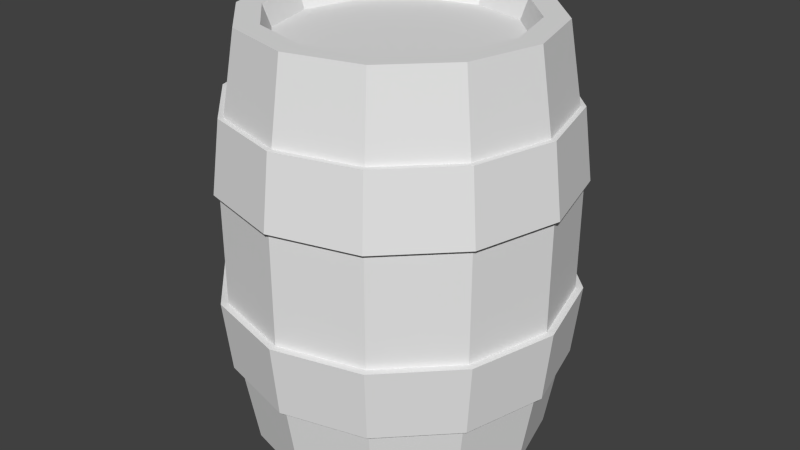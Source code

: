 # Source: Barrel.blend  (saved by Blender 2.76.0; exported with 4.5.12 LTS)
import bpy
from mathutils import Matrix  # noqa: F401  (used for matrix-valued properties, if any)

bpy.ops.wm.read_factory_settings(use_empty=True)
scene = bpy.context.scene
scene.name = 'Scene'

# ---- collections
col_collection_1 = bpy.data.collections.new('Collection 1'); scene.collection.children.link(col_collection_1)

# ---- materials (node trees are filled in below, after node groups)
mat_material = bpy.data.materials.new('Material')
mat_material.alpha_threshold = 0.0
mat_material.use_transparent_shadow = False
mat_material.roughness = 0.5

# ---- material node trees

# ---- world
world_world = bpy.data.worlds.new('World'); scene.world = world_world
world_world.color = (0.05088, 0.05088, 0.05088)
world_world.use_sun_shadow = False
world_world.sun_shadow_jitter_overblur = 0.0
world_world.cycles.sampling_method = 'MANUAL'
world_world.cycles.sample_map_resolution = 256

# ---- meshes
me_cylinder = bpy.data.meshes.new('Cylinder')
me_cylinder.from_pydata([(-1.295e-08, 0.6145, -0.8715), (-1.295e-08, 0.6145, 0.8715), (0.3072, 0.5321, -0.8715), (0.3072, 0.5321, 0.8715), (0.5321, 0.3072, -0.8715), (0.5321, 0.3072, 0.8715), (0.6145, -8.341e-08, -0.8715), (0.6145, -8.341e-08, 0.8715), (0.5321, -0.3072, -0.8715), (0.5321, -0.3072, 0.8715), (0.3072, -0.5321, -0.8715), (0.3072, -0.5321, 0.8715), (7.983e-08, -0.6145, -0.8715), (7.983e-08, -0.6145, 0.8715), (-0.3072, -0.5321, -0.8715), (-0.3072, -0.5321, 0.8715), (-0.5321, -0.3072, -0.8715), (-0.5321, -0.3072, 0.8715), (-0.6145, -3.422e-07, -0.8715), (-0.6145, -3.422e-07, 0.8715), (-0.5321, 0.3072, -0.8715), (-0.5321, 0.3072, 0.8715), (-0.3072, 0.5321, -0.8715), (-0.3072, 0.5321, 0.8715), (-1.025e-08, 0.7051, -0.2141), (-1.025e-08, 0.7051, 0.251), (0.3525, 0.6106, 0.251), (0.3525, 0.6106, -0.2141), (0.6106, 0.3525, 0.251), (0.6106, 0.3525, -0.2141), (0.7051, -7.477e-08, 0.251), (0.7051, -7.477e-08, -0.2141), (0.6106, -0.3525, 0.251), (0.6106, -0.3525, -0.2141), (0.3525, -0.6106, 0.251), (0.3525, -0.6106, -0.2141), (9.621e-08, -0.7051, 0.251), (9.621e-08, -0.7051, -0.2141), (-0.3525, -0.6106, 0.251), (-0.3525, -0.6106, -0.2141), (-0.6106, -0.3525, 0.251), (-0.6106, -0.3525, -0.2141), (-0.7051, -3.717e-07, 0.251), (-0.7051, -3.717e-07, -0.2141), (-0.6106, 0.3525, 0.251), (-0.6106, 0.3525, -0.2141), (-0.3525, 0.6106, 0.251), (-0.3525, 0.6106, -0.2141), (-1.564e-08, 0.5164, 0.8715), (0.2582, 0.4472, 0.8715), (0.4472, 0.2582, 0.8715), (0.5164, -9.071e-08, 0.8715), (0.4472, -0.2582, 0.8715), (0.2582, -0.4472, 0.8715), (6.232e-08, -0.5164, 0.8715), (-0.2582, -0.4472, 0.8715), (-0.4472, -0.2582, 0.8715), (-0.5164, -3.082e-07, 0.8715), (-0.4472, 0.2582, 0.8715), (-0.2582, 0.4472, 0.8715), (-1.701e-08, 0.4837, 0.7846), (0.2418, 0.4189, 0.7846), (0.4189, 0.2418, 0.7846), (0.4837, -9.236e-08, 0.7846), (0.4189, -0.2418, 0.7846), (0.2418, -0.4189, 0.7846), (5.603e-08, -0.4837, 0.7846), (-0.2418, -0.4189, 0.7846), (-0.4189, -0.2418, 0.7846), (-0.4837, -2.961e-07, 0.7846), (-0.4189, 0.2418, 0.7846), (-0.2418, 0.4189, 0.7846), (-1.132e-08, 0.6692, 0.5463), (0.3346, 0.5796, 0.5463), (0.5796, 0.3346, 0.5463), (0.6692, -7.819e-08, 0.5463), (0.5796, -0.3346, 0.5463), (0.3346, -0.5796, 0.5463), (8.973e-08, -0.6692, 0.5463), (-0.3346, -0.5796, 0.5463), (-0.5796, -0.3346, 0.5463), (-0.6692, -3.601e-07, 0.5463), (-0.5796, 0.3346, 0.5463), (-0.3346, 0.5796, 0.5463), (-9.562e-09, 0.7272, 0.251), (0.3636, 0.6298, 0.251), (0.6298, 0.3636, 0.251), (0.7272, -7.197e-08, 0.251), (0.6298, -0.3636, 0.251), (0.3636, -0.6298, 0.251), (1.002e-07, -0.7272, 0.251), (-0.3636, -0.6298, 0.251), (-0.6298, -0.3636, 0.251), (-0.7272, -3.783e-07, 0.251), (-0.6298, 0.3636, 0.251), (-0.3636, 0.6298, 0.251), (-1.066e-08, 0.6903, 0.5463), (0.3451, 0.5978, 0.5463), (0.5978, 0.3451, 0.5463), (0.6903, -7.549e-08, 0.5463), (0.5978, -0.3451, 0.5463), (0.3451, -0.5978, 0.5463), (9.356e-08, -0.6903, 0.5463), (-0.3451, -0.5978, 0.5463), (-0.5978, -0.3451, 0.5463), (-0.6903, -3.662e-07, 0.5463), (-0.5978, 0.3451, 0.5463), (-0.3451, 0.5978, 0.5463), (0.3374, 0.5843, -0.5135), (0.5843, 0.3374, -0.5135), (0.6747, -7.766e-08, -0.5135), (0.5843, -0.3374, -0.5135), (0.3374, -0.5843, -0.5135), (9.073e-08, -0.6747, -0.5135), (-0.3374, -0.5843, -0.5135), (-0.5843, -0.3374, -0.5135), (-0.6747, -3.619e-07, -0.5135), (-0.5843, 0.3374, -0.5135), (-0.3374, 0.5843, -0.5135), (-1.116e-08, 0.6747, -0.5135), (-9.504e-09, 0.7352, -0.2141), (0.3676, 0.6367, -0.2141), (0.6367, 0.3676, -0.2141), (0.7352, -7.116e-08, -0.2141), (0.6367, -0.3676, -0.2141), (0.3676, -0.6367, -0.2141), (1.015e-07, -0.7352, -0.2141), (-0.3676, -0.6367, -0.2141), (-0.6367, -0.3676, -0.2141), (-0.7352, -3.809e-07, -0.2141), (-0.6367, 0.3676, -0.2141), (-0.3676, 0.6367, -0.2141), (0.3518, 0.6093, -0.5135), (0.6093, 0.3518, -0.5135), (0.7036, -7.418e-08, -0.5135), (0.6093, -0.3518, -0.5135), (0.3518, -0.6093, -0.5135), (9.579e-08, -0.7036, -0.5135), (-0.3518, -0.6093, -0.5135), (-0.6093, -0.3518, -0.5135), (-0.7036, -3.705e-07, -0.5135), (-0.6093, 0.3518, -0.5135), (-0.3518, 0.6093, -0.5135), (-1.045e-08, 0.7036, -0.5135)], [], [(72, 1, 3, 73), (73, 3, 5, 74), (74, 5, 7, 75), (75, 7, 9, 76), (76, 9, 11, 77), (77, 11, 13, 78), (78, 13, 15, 79), (79, 15, 17, 80), (80, 17, 19, 81), (81, 19, 21, 82), (17, 15, 55, 56), (83, 23, 1, 72), (82, 21, 23, 83), (0, 2, 4, 6, 8, 10, 12, 14, 16, 18, 20, 22), (37, 39, 127, 126), (45, 44, 46, 47), (110, 109, 133, 134), (47, 46, 25, 24), (117, 116, 140, 141), (43, 42, 44, 45), (47, 24, 120, 131), (41, 40, 42, 43), (109, 108, 132, 133), (39, 38, 40, 41), (31, 33, 124, 123), (37, 36, 38, 39), (116, 115, 139, 140), (35, 34, 36, 37), (39, 41, 128, 127), (33, 32, 34, 35), (108, 119, 143, 132), (31, 30, 32, 33), (115, 114, 138, 139), (29, 28, 30, 31), (45, 47, 131, 130), (27, 26, 28, 29), (24, 27, 121, 120), (24, 25, 26, 27), (15, 13, 54, 55), (13, 11, 53, 54), (11, 9, 52, 53), (9, 7, 51, 52), (1, 23, 59, 48), (3, 1, 48, 49), (7, 5, 50, 51), (23, 21, 58, 59), (5, 3, 49, 50), (21, 19, 57, 58), (19, 17, 56, 57), (49, 48, 60, 61), (56, 55, 67, 68), (53, 52, 64, 65), (48, 59, 71, 60), (50, 49, 61, 62), (57, 56, 68, 69), (54, 53, 65, 66), (51, 50, 62, 63), (58, 57, 69, 70), (55, 54, 66, 67), (52, 51, 63, 64), (59, 58, 70, 71), (61, 60, 71, 70, 69, 68, 67, 66, 65, 64, 63, 62), (75, 76, 100, 99), (25, 46, 95, 84), (82, 83, 107, 106), (32, 30, 87, 88), (76, 77, 101, 100), (40, 38, 91, 92), (77, 78, 102, 101), (46, 44, 94, 95), (26, 25, 84, 85), (34, 32, 88, 89), (78, 79, 103, 102), (42, 40, 92, 93), (94, 106, 107, 95), (95, 107, 96, 84), (93, 105, 106, 94), (92, 104, 105, 93), (91, 103, 104, 92), (90, 102, 103, 91), (89, 101, 102, 90), (88, 100, 101, 89), (87, 99, 100, 88), (86, 98, 99, 87), (85, 97, 98, 86), (84, 96, 97, 85), (83, 72, 96, 107), (38, 36, 90, 91), (74, 75, 99, 98), (30, 28, 86, 87), (81, 82, 106, 105), (44, 42, 93, 94), (73, 74, 98, 97), (80, 81, 105, 104), (36, 34, 89, 90), (72, 73, 97, 96), (28, 26, 85, 86), (79, 80, 104, 103), (0, 119, 108, 2), (2, 108, 109, 4), (4, 109, 110, 6), (6, 110, 111, 8), (8, 111, 112, 10), (10, 112, 113, 12), (12, 113, 114, 14), (14, 114, 115, 16), (16, 115, 116, 18), (18, 116, 117, 20), (22, 118, 119, 0), (20, 117, 118, 22), (141, 130, 131, 142), (142, 131, 120, 143), (140, 129, 130, 141), (139, 128, 129, 140), (138, 127, 128, 139), (137, 126, 127, 138), (136, 125, 126, 137), (135, 124, 125, 136), (134, 123, 124, 135), (133, 122, 123, 134), (132, 121, 122, 133), (143, 120, 121, 132), (119, 118, 142, 143), (29, 31, 123, 122), (111, 110, 134, 135), (43, 45, 130, 129), (118, 117, 141, 142), (112, 111, 135, 136), (35, 37, 126, 125), (27, 29, 122, 121), (113, 112, 136, 137), (41, 43, 129, 128), (114, 113, 137, 138), (33, 35, 125, 124)])
_uv = me_cylinder.uv_layers.new(name='UVMap')
_uv.uv.foreach_set('vector', [0.333, 0.3099, 0.3247, 0.241, 0.3854, 0.2231, 0.4107, 0.2912, 0.4107, 0.2912, 0.3854, 0.2231, 0.4428, 0.19, 0.4852, 0.2531, 0.4852, 0.2531, 0.4428, 0.19, 0.4933, 0.1423, 0.5517, 0.1962, 0.5517, 0.1962, 0.4933, 0.1423, 0.5332, 0.08092, 0.6055, 0.1223, 0.6055, 0.1223, 0.5332, 0.08092, 0.5578, 0.005789, 0.6429, 0.03525, 0.0002195, 0.05576, 0.0533, 0.04628, 0.06276, 0.09526, 0.01257, 0.111, 0.01257, 0.111, 0.06276, 0.09526, 0.08379, 0.1394, 0.03599, 0.1665, 0.03599, 0.1665, 0.08379, 0.1394, 0.1155, 0.1787, 0.07321, 0.2179, 0.07321, 0.2179, 0.1155, 0.1787, 0.1573, 0.2109, 0.1237, 0.2611, 0.1237, 0.2611, 0.1573, 0.2109, 0.2076, 0.2334, 0.1857, 0.2928, 0.1155, 0.1787, 0.08379, 0.1394, 0.09729, 0.131, 0.1272, 0.167, 0.2567, 0.3099, 0.2644, 0.2441, 0.3247, 0.241, 0.333, 0.3099, 0.1857, 0.2928, 0.2076, 0.2334, 0.2644, 0.2441, 0.2567, 0.3099, 0.8546, 0.0329, 0.8873, 0.0895, 0.8873, 0.1549, 0.8546, 0.2115, 0.798, 0.2441, 0.7326, 0.2441, 0.676, 0.2115, 0.6433, 0.1549, 0.6433, 0.0895, 0.676, 0.0329, 0.7326, 0.0002195, 0.798, 0.0002195, 0.0793, 0.5075, 0.1501, 0.5004, 0.1507, 0.5062, 0.07967, 0.5133, 0.3752, 0.8073, 0.3752, 0.7118, 0.4502, 0.7118, 0.4502, 0.8073, 0.738, 0.5703, 0.662, 0.5644, 0.6624, 0.5583, 0.7386, 0.5641, 0.4502, 0.8073, 0.4502, 0.7118, 0.5252, 0.7118, 0.5252, 0.8073, 0.3664, 0.5579, 0.2947, 0.5602, 0.2944, 0.5544, 0.3663, 0.552, 0.3002, 0.8073, 0.3002, 0.7118, 0.3752, 0.7118, 0.3752, 0.8073, 0.4414, 0.4843, 0.5166, 0.4843, 0.5165, 0.4905, 0.4415, 0.4905, 0.2252, 0.8073, 0.2252, 0.7118, 0.3002, 0.7118, 0.3002, 0.8073, 0.662, 0.5644, 0.5868, 0.5603, 0.5871, 0.5542, 0.6624, 0.5583, 0.1502, 0.8073, 0.1502, 0.7118, 0.2252, 0.7118, 0.2252, 0.8073, 0.7473, 0.4947, 0.8269, 0.5016, 0.8265, 0.5084, 0.7468, 0.5012, 0.07522, 0.8073, 0.07522, 0.7118, 0.1502, 0.7118, 0.1502, 0.8073, 0.2947, 0.5602, 0.2238, 0.5641, 0.2235, 0.5584, 0.2944, 0.5544, 0.0002196, 0.8073, 0.0002195, 0.7118, 0.07522, 0.7118, 0.07522, 0.8073, 0.1501, 0.5004, 0.2215, 0.494, 0.222, 0.4999, 0.1507, 0.5062, 0.8252, 0.8073, 0.8252, 0.7118, 0.9002, 0.7118, 0.9002, 0.8073, 0.5868, 0.5603, 0.5125, 0.5579, 0.5126, 0.5519, 0.5871, 0.5542, 0.7502, 0.8073, 0.7502, 0.7118, 0.8252, 0.7118, 0.8252, 0.8073, 0.2238, 0.5641, 0.1539, 0.5695, 0.1534, 0.5638, 0.2235, 0.5584, 0.6752, 0.8073, 0.6752, 0.7118, 0.7502, 0.7118, 0.7502, 0.8073, 0.3672, 0.486, 0.4414, 0.4843, 0.4415, 0.4905, 0.3674, 0.492, 0.6002, 0.8073, 0.6002, 0.7118, 0.6752, 0.7118, 0.6752, 0.8073, 0.5166, 0.4843, 0.5926, 0.486, 0.5924, 0.4923, 0.5165, 0.4905, 0.5252, 0.8073, 0.5252, 0.7118, 0.6002, 0.7118, 0.6002, 0.8073, 0.08379, 0.1394, 0.06276, 0.09526, 0.07714, 0.09061, 0.09729, 0.131, 0.06276, 0.09526, 0.0533, 0.04628, 0.06851, 0.0474, 0.07714, 0.09061, 0.5578, 0.005789, 0.5332, 0.08092, 0.5113, 0.07036, 0.5313, 0.004744, 0.5332, 0.08092, 0.4933, 0.1423, 0.4758, 0.1276, 0.5113, 0.07036, 0.3247, 0.241, 0.2644, 0.2441, 0.2658, 0.2252, 0.3216, 0.2214, 0.3854, 0.2231, 0.3247, 0.241, 0.3216, 0.2214, 0.3774, 0.204, 0.4933, 0.1423, 0.4428, 0.19, 0.43, 0.1725, 0.4758, 0.1276, 0.2644, 0.2441, 0.2076, 0.2334, 0.2132, 0.2162, 0.2658, 0.2252, 0.4428, 0.19, 0.3854, 0.2231, 0.3774, 0.204, 0.43, 0.1725, 0.2076, 0.2334, 0.1573, 0.2109, 0.1663, 0.1961, 0.2132, 0.2162, 0.1573, 0.2109, 0.1155, 0.1787, 0.1272, 0.167, 0.1663, 0.1961, 0.3774, 0.204, 0.3216, 0.2214, 0.3179, 0.2024, 0.369, 0.1855, 0.1272, 0.167, 0.09729, 0.131, 0.1103, 0.1226, 0.1382, 0.1552, 0.5313, 0.004744, 0.5113, 0.07036, 0.4903, 0.06076, 0.5091, 0.0002195, 0.3216, 0.2214, 0.2658, 0.2252, 0.2666, 0.2067, 0.3179, 0.2024, 0.43, 0.1725, 0.3774, 0.204, 0.369, 0.1855, 0.4169, 0.1558, 0.1663, 0.1961, 0.1272, 0.167, 0.1382, 0.1552, 0.1746, 0.1814, 0.07714, 0.09061, 0.06851, 0.0474, 0.08353, 0.04569, 0.09182, 0.08561, 0.4758, 0.1276, 0.43, 0.1725, 0.4169, 0.1558, 0.4584, 0.1137, 0.2132, 0.2162, 0.1663, 0.1961, 0.1746, 0.1814, 0.218, 0.1992, 0.09729, 0.131, 0.07714, 0.09061, 0.09182, 0.08561, 0.1103, 0.1226, 0.5113, 0.07036, 0.4758, 0.1276, 0.4584, 0.1137, 0.4903, 0.06076, 0.2658, 0.2252, 0.2132, 0.2162, 0.218, 0.1992, 0.2666, 0.2067, 0.1922, 0.8781, 0.1922, 0.9295, 0.1665, 0.9741, 0.1219, 0.9998, 0.0705, 0.9998, 0.02594, 0.9741, 0.0002195, 0.9295, 0.0002195, 0.8781, 0.02594, 0.8335, 0.0705, 0.8078, 0.1219, 0.8078, 0.1665, 0.8335, 0.752, 0.6279, 0.82, 0.6197, 0.8207, 0.6238, 0.7524, 0.632, 0.5433, 0.7094, 0.47, 0.7113, 0.47, 0.7068, 0.5431, 0.705, 0.3998, 0.6416, 0.4723, 0.6425, 0.4723, 0.6468, 0.3997, 0.646, 0.8258, 0.6842, 0.7566, 0.6927, 0.7561, 0.6884, 0.8254, 0.68, 0.82, 0.6197, 0.8896, 0.6039, 0.8917, 0.608, 0.8207, 0.6238, 0.2438, 0.7053, 0.1664, 0.6991, 0.1668, 0.6943, 0.2442, 0.7007, 0.01769, 0.5976, 0.0999, 0.6175, 0.09904, 0.6221, 0.01523, 0.6021, 0.47, 0.7113, 0.3956, 0.7113, 0.3957, 0.7068, 0.47, 0.7068, 0.6155, 0.7056, 0.5433, 0.7094, 0.5431, 0.705, 0.6152, 0.7013, 0.9019, 0.6799, 0.8258, 0.6842, 0.8254, 0.68, 0.9028, 0.6754, 0.0999, 0.6175, 0.1764, 0.6271, 0.1759, 0.6317, 0.09904, 0.6221, 0.3202, 0.7094, 0.2438, 0.7053, 0.2442, 0.7007, 0.3204, 0.7047, 0.3957, 0.7068, 0.3997, 0.646, 0.4723, 0.6468, 0.47, 0.7068, 0.47, 0.7068, 0.4723, 0.6468, 0.5439, 0.6457, 0.5431, 0.705, 0.3204, 0.7047, 0.326, 0.6432, 0.3997, 0.646, 0.3957, 0.7068, 0.2442, 0.7007, 0.2515, 0.6385, 0.326, 0.6432, 0.3204, 0.7047, 0.1668, 0.6943, 0.1759, 0.6317, 0.2515, 0.6385, 0.2442, 0.7007, 0.08745, 0.6858, 0.09904, 0.6221, 0.1759, 0.6317, 0.1668, 0.6943, 0.0002195, 0.6804, 0.01523, 0.6021, 0.09904, 0.6221, 0.08745, 0.6858, 0.8254, 0.68, 0.8207, 0.6238, 0.8917, 0.608, 0.9028, 0.6754, 0.7561, 0.6884, 0.7524, 0.632, 0.8207, 0.6238, 0.8254, 0.68, 0.6862, 0.6957, 0.6839, 0.6382, 0.7524, 0.632, 0.7561, 0.6884, 0.6152, 0.7013, 0.6145, 0.6429, 0.6839, 0.6382, 0.6862, 0.6957, 0.5431, 0.705, 0.5439, 0.6457, 0.6145, 0.6429, 0.6152, 0.7013, 0.4723, 0.6425, 0.5438, 0.6415, 0.5439, 0.6457, 0.4723, 0.6468, 0.1664, 0.6991, 0.08703, 0.6908, 0.08745, 0.6858, 0.1668, 0.6943, 0.6836, 0.6341, 0.752, 0.6279, 0.7524, 0.632, 0.6839, 0.6382, 0.7566, 0.6927, 0.6866, 0.7, 0.6862, 0.6957, 0.7561, 0.6884, 0.3263, 0.6387, 0.3998, 0.6416, 0.3997, 0.646, 0.326, 0.6432, 0.3956, 0.7113, 0.3202, 0.7094, 0.3204, 0.7047, 0.3957, 0.7068, 0.6142, 0.6387, 0.6836, 0.6341, 0.6839, 0.6382, 0.6145, 0.6429, 0.2518, 0.634, 0.3263, 0.6387, 0.326, 0.6432, 0.2515, 0.6385, 0.08703, 0.6908, 0.001358, 0.686, 0.0002195, 0.6804, 0.08745, 0.6858, 0.5438, 0.6415, 0.6142, 0.6387, 0.6145, 0.6429, 0.5439, 0.6457, 0.6866, 0.7, 0.6155, 0.7056, 0.6152, 0.7013, 0.6862, 0.6957, 0.1764, 0.6271, 0.2518, 0.634, 0.2515, 0.6385, 0.1759, 0.6317, 0.4774, 0.3877, 0.4838, 0.3134, 0.555, 0.3227, 0.5422, 0.3962, 0.5422, 0.3962, 0.555, 0.3227, 0.6251, 0.338, 0.6061, 0.4101, 0.6061, 0.4101, 0.6251, 0.338, 0.6936, 0.3593, 0.6685, 0.4295, 0.6685, 0.4295, 0.6936, 0.3593, 0.7601, 0.3863, 0.729, 0.4541, 0.729, 0.4541, 0.7601, 0.3863, 0.824, 0.419, 0.7872, 0.4839, 0.03702, 0.4839, 0.0002195, 0.419, 0.06411, 0.3863, 0.0952, 0.4541, 0.0952, 0.4541, 0.06411, 0.3863, 0.1306, 0.3593, 0.1557, 0.4295, 0.1557, 0.4295, 0.1306, 0.3593, 0.1991, 0.338, 0.2181, 0.4101, 0.2181, 0.4101, 0.1991, 0.338, 0.2692, 0.3227, 0.282, 0.3962, 0.282, 0.3962, 0.2692, 0.3227, 0.3404, 0.3134, 0.3468, 0.3877, 0.4121, 0.3849, 0.4121, 0.3104, 0.4838, 0.3134, 0.4774, 0.3877, 0.3468, 0.3877, 0.3404, 0.3134, 0.4121, 0.3104, 0.4121, 0.3849, 0.3663, 0.552, 0.3674, 0.492, 0.4415, 0.4905, 0.439, 0.5511, 0.439, 0.5511, 0.4415, 0.4905, 0.5165, 0.4905, 0.5126, 0.5519, 0.2944, 0.5544, 0.2942, 0.4952, 0.3674, 0.492, 0.3663, 0.552, 0.2235, 0.5584, 0.222, 0.4999, 0.2942, 0.4952, 0.2944, 0.5544, 0.1534, 0.5638, 0.1507, 0.5062, 0.222, 0.4999, 0.2235, 0.5584, 0.08322, 0.5708, 0.07967, 0.5133, 0.1507, 0.5062, 0.1534, 0.5638, 0.009495, 0.5855, 0.0002195, 0.5159, 0.07967, 0.5133, 0.08322, 0.5708, 0.8161, 0.5724, 0.8265, 0.5084, 0.9142, 0.5121, 0.901, 0.5909, 0.7386, 0.5641, 0.7468, 0.5012, 0.8265, 0.5084, 0.8161, 0.5724, 0.6624, 0.5583, 0.6691, 0.4958, 0.7468, 0.5012, 0.7386, 0.5641, 0.5871, 0.5542, 0.5924, 0.4923, 0.6691, 0.4958, 0.6624, 0.5583, 0.5126, 0.5519, 0.5165, 0.4905, 0.5924, 0.4923, 0.5871, 0.5542, 0.5125, 0.5579, 0.439, 0.5571, 0.439, 0.5511, 0.5126, 0.5519, 0.6695, 0.4895, 0.7473, 0.4947, 0.7468, 0.5012, 0.6691, 0.4958, 0.815, 0.5787, 0.738, 0.5703, 0.7386, 0.5641, 0.8161, 0.5724, 0.2939, 0.4892, 0.3672, 0.486, 0.3674, 0.492, 0.2942, 0.4952, 0.439, 0.5571, 0.3664, 0.5579, 0.3663, 0.552, 0.439, 0.5511, 0.8978, 0.5971, 0.815, 0.5787, 0.8161, 0.5724, 0.901, 0.5909, 0.001704, 0.5097, 0.0793, 0.5075, 0.07967, 0.5133, 0.0002195, 0.5159, 0.5926, 0.486, 0.6695, 0.4895, 0.6691, 0.4958, 0.5924, 0.4923, 0.08408, 0.5766, 0.01236, 0.5913, 0.009495, 0.5855, 0.08322, 0.5708, 0.2215, 0.494, 0.2939, 0.4892, 0.2942, 0.4952, 0.222, 0.4999, 0.1539, 0.5695, 0.08408, 0.5766, 0.08322, 0.5708, 0.1534, 0.5638, 0.8269, 0.5016, 0.9125, 0.5045, 0.9142, 0.5121, 0.8265, 0.5084])
me_cylinder.materials.append(mat_material)
me_cylinder.use_remesh_preserve_volume = False
me_cylinder.use_remesh_preserve_attributes = False
me_cylinder.use_mirror_vertex_groups = False
me_cylinder.update()

# ---- objects
ob_cylinder = bpy.data.objects.new('Cylinder', me_cylinder)

# ---- transforms, parenting, visibility, modifiers, constraints
ob_cylinder.location = (0.0, 0.0, 0.4961)
ob_cylinder.scale = (0.5655, 0.5655, 0.5655)
ob_cylinder.lineart.crease_threshold = 0.0

# ---- collection membership
col_collection_1.objects.link(ob_cylinder)

# ---- scene / render settings (as saved in the file)
scene.frame_start = 1; scene.frame_end = 250; scene.frame_set(1)
scene.render.engine = 'BLENDER_EEVEE_NEXT'
scene.render.resolution_percentage = 50
scene.render.dither_intensity = 0.0
scene.cycles.use_denoising = False
scene.cycles.samples = 10
scene.cycles.sampling_pattern = 'TABULATED_SOBOL'
scene.cycles.light_sampling_threshold = 0.0
scene.cycles.use_adaptive_sampling = False
scene.cycles.use_light_tree = False
scene.cycles.blur_glossy = 0.0
scene.cycles.pixel_filter_type = 'GAUSSIAN'
scene.cycles.sample_clamp_indirect = 0.0
scene.view_settings.view_transform = 'Standard'
bpy.context.view_layer.update()

# ---- added for rendering (the .blend has no active camera and no usable light): camera, sun
cam_auto = bpy.data.cameras.new('AutoCamera')
cam_auto.lens = 50.0
cam_auto.sensor_width = 36.0
cam_auto.clip_end = 1000.0
ob_auto_camera = bpy.data.objects.new('AutoCamera', cam_auto)
scene.collection.objects.link(ob_auto_camera)
ob_auto_camera.location = (1.4197, -1.70364, 1.63187)
ob_auto_camera.rotation_euler = (1.09748, -7.21219e-08, 0.694738)
scene.camera = ob_auto_camera
light_auto_sun = bpy.data.lights.new('AutoSun', 'SUN')
light_auto_sun.energy = 3.0
light_auto_sun.angle = 0.0523599
ob_auto_sun = bpy.data.objects.new('AutoSun', light_auto_sun)
scene.collection.objects.link(ob_auto_sun)
ob_auto_sun.rotation_euler = (0.872665, 0.174533, 0.523599)
bpy.context.view_layer.update()
